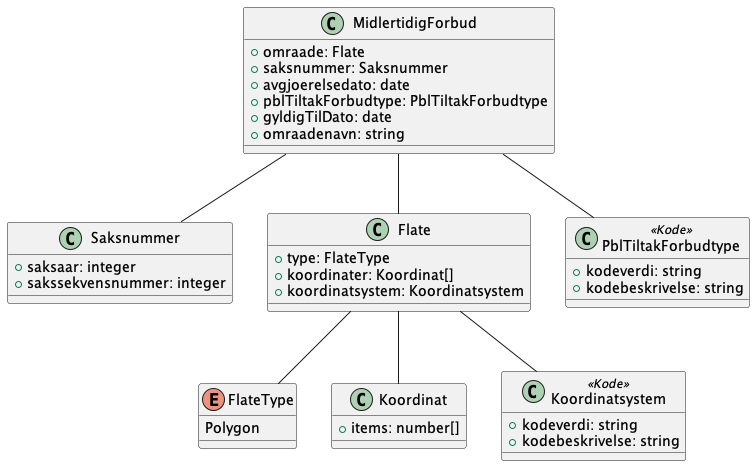

The diagram above was rendered by PlantUML. Its source (embedded in the PNG):
@startuml
!include ./../no.ks.fiks.plan.v2.felles.saksnummer/saksnummer.pu
!include ./../no.ks.fiks.plan.v2.felles.flate/flate.pu

class MidlertidigForbud {
    +omraade: Flate
    +saksnummer: Saksnummer
    +avgjoerelsedato: date
    +pblTiltakForbudtype: PblTiltakForbudtype
    +gyldigTilDato: date
    +omraadenavn: string
}

MidlertidigForbud -- Flate
MidlertidigForbud -- Saksnummer
MidlertidigForbud -- PblTiltakForbudtype

class PblTiltakForbudtype <<Kode>> {
    +kodeverdi: string
    +kodebeskrivelse: string
}

@enduml